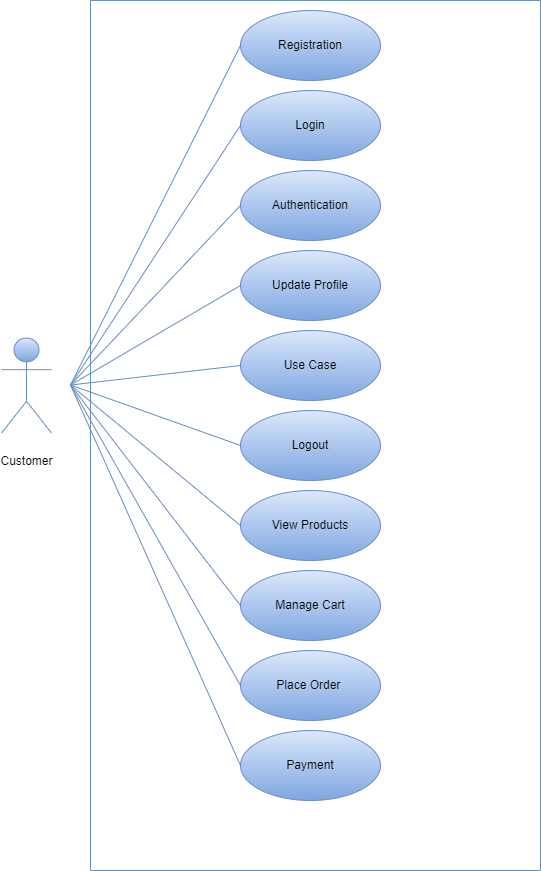

The diagram above was exported from draw.io. Its source (the exported page's mxGraphModel, read from the mxfile embedded in the PNG):
<mxGraphModel dx="582" dy="771" grid="1" gridSize="10" guides="1" tooltips="1" connect="1" arrows="1" fold="1" page="1" pageScale="1" pageWidth="827" pageHeight="1169" math="0" shadow="0">
  <root>
    <mxCell id="0" />
    <mxCell id="1" parent="0" />
    <mxCell id="TCL_-6mDUs03QxTbIYsB-1" value="" style="swimlane;startSize=0;align=center;fillColor=#dae8fc;strokeColor=#6c8ebf;gradientColor=#7ea6e0;" parent="1" vertex="1">
      <mxGeometry x="189" y="40" width="450" height="870" as="geometry" />
    </mxCell>
    <mxCell id="TCL_-6mDUs03QxTbIYsB-2" value="Registration" style="ellipse;whiteSpace=wrap;html=1;align=center;fillColor=#dae8fc;strokeColor=#6c8ebf;gradientColor=#7ea6e0;" parent="TCL_-6mDUs03QxTbIYsB-1" vertex="1">
      <mxGeometry x="150" y="10" width="140" height="70" as="geometry" />
    </mxCell>
    <mxCell id="TCL_-6mDUs03QxTbIYsB-3" value="Login" style="ellipse;whiteSpace=wrap;html=1;align=center;fillColor=#dae8fc;strokeColor=#6c8ebf;gradientColor=#7ea6e0;" parent="TCL_-6mDUs03QxTbIYsB-1" vertex="1">
      <mxGeometry x="150" y="90" width="140" height="70" as="geometry" />
    </mxCell>
    <mxCell id="TCL_-6mDUs03QxTbIYsB-4" value="Authentication" style="ellipse;whiteSpace=wrap;html=1;align=center;fillColor=#dae8fc;strokeColor=#6c8ebf;gradientColor=#7ea6e0;" parent="TCL_-6mDUs03QxTbIYsB-1" vertex="1">
      <mxGeometry x="150" y="170" width="140" height="70" as="geometry" />
    </mxCell>
    <mxCell id="TCL_-6mDUs03QxTbIYsB-5" value="Update Profile" style="ellipse;whiteSpace=wrap;html=1;align=center;fillColor=#dae8fc;strokeColor=#6c8ebf;gradientColor=#7ea6e0;" parent="TCL_-6mDUs03QxTbIYsB-1" vertex="1">
      <mxGeometry x="150" y="250" width="140" height="70" as="geometry" />
    </mxCell>
    <mxCell id="TCL_-6mDUs03QxTbIYsB-6" value="Use Case" style="ellipse;whiteSpace=wrap;html=1;align=center;fillColor=#dae8fc;strokeColor=#6c8ebf;gradientColor=#7ea6e0;" parent="TCL_-6mDUs03QxTbIYsB-1" vertex="1">
      <mxGeometry x="150" y="330" width="140" height="70" as="geometry" />
    </mxCell>
    <mxCell id="TCL_-6mDUs03QxTbIYsB-7" value="Logout" style="ellipse;whiteSpace=wrap;html=1;align=center;fillColor=#dae8fc;strokeColor=#6c8ebf;gradientColor=#7ea6e0;" parent="TCL_-6mDUs03QxTbIYsB-1" vertex="1">
      <mxGeometry x="150" y="410" width="140" height="70" as="geometry" />
    </mxCell>
    <mxCell id="TCL_-6mDUs03QxTbIYsB-8" value="Place Order&amp;nbsp;" style="ellipse;whiteSpace=wrap;html=1;align=center;fillColor=#dae8fc;strokeColor=#6c8ebf;gradientColor=#7ea6e0;" parent="TCL_-6mDUs03QxTbIYsB-1" vertex="1">
      <mxGeometry x="150" y="650" width="140" height="70" as="geometry" />
    </mxCell>
    <mxCell id="TCL_-6mDUs03QxTbIYsB-9" value="Manage Cart" style="ellipse;whiteSpace=wrap;html=1;align=center;fillColor=#dae8fc;strokeColor=#6c8ebf;gradientColor=#7ea6e0;" parent="TCL_-6mDUs03QxTbIYsB-1" vertex="1">
      <mxGeometry x="150" y="570" width="140" height="70" as="geometry" />
    </mxCell>
    <mxCell id="TCL_-6mDUs03QxTbIYsB-10" value="View Products" style="ellipse;whiteSpace=wrap;html=1;align=center;fillColor=#dae8fc;strokeColor=#6c8ebf;gradientColor=#7ea6e0;" parent="TCL_-6mDUs03QxTbIYsB-1" vertex="1">
      <mxGeometry x="150" y="490" width="140" height="70" as="geometry" />
    </mxCell>
    <mxCell id="TCL_-6mDUs03QxTbIYsB-12" value="" style="endArrow=none;html=1;rounded=0;entryX=0;entryY=0.5;entryDx=0;entryDy=0;align=center;fillColor=#dae8fc;strokeColor=#6c8ebf;gradientColor=#7ea6e0;" parent="TCL_-6mDUs03QxTbIYsB-1" target="TCL_-6mDUs03QxTbIYsB-2" edge="1">
      <mxGeometry relative="1" as="geometry">
        <mxPoint x="-20" y="384.5" as="sourcePoint" />
        <mxPoint x="140" y="384.5" as="targetPoint" />
      </mxGeometry>
    </mxCell>
    <mxCell id="TCL_-6mDUs03QxTbIYsB-13" value="" style="endArrow=none;html=1;rounded=0;entryX=0;entryY=0.5;entryDx=0;entryDy=0;align=center;fillColor=#dae8fc;strokeColor=#6c8ebf;gradientColor=#7ea6e0;" parent="TCL_-6mDUs03QxTbIYsB-1" target="TCL_-6mDUs03QxTbIYsB-3" edge="1">
      <mxGeometry relative="1" as="geometry">
        <mxPoint x="-20" y="384.5" as="sourcePoint" />
        <mxPoint x="140" y="384.5" as="targetPoint" />
      </mxGeometry>
    </mxCell>
    <mxCell id="TCL_-6mDUs03QxTbIYsB-15" value="" style="endArrow=none;html=1;rounded=0;entryX=0;entryY=0.5;entryDx=0;entryDy=0;align=center;fillColor=#dae8fc;strokeColor=#6c8ebf;gradientColor=#7ea6e0;" parent="TCL_-6mDUs03QxTbIYsB-1" target="TCL_-6mDUs03QxTbIYsB-4" edge="1">
      <mxGeometry relative="1" as="geometry">
        <mxPoint x="-20" y="384.5" as="sourcePoint" />
        <mxPoint x="140" y="384.5" as="targetPoint" />
      </mxGeometry>
    </mxCell>
    <mxCell id="TCL_-6mDUs03QxTbIYsB-17" value="" style="endArrow=none;html=1;rounded=0;entryX=0;entryY=0.5;entryDx=0;entryDy=0;align=center;fillColor=#dae8fc;strokeColor=#6c8ebf;gradientColor=#7ea6e0;" parent="TCL_-6mDUs03QxTbIYsB-1" target="TCL_-6mDUs03QxTbIYsB-5" edge="1">
      <mxGeometry relative="1" as="geometry">
        <mxPoint x="-20" y="384.5" as="sourcePoint" />
        <mxPoint x="140" y="384.5" as="targetPoint" />
      </mxGeometry>
    </mxCell>
    <mxCell id="TCL_-6mDUs03QxTbIYsB-18" value="" style="endArrow=none;html=1;rounded=0;entryX=0;entryY=0.5;entryDx=0;entryDy=0;align=center;fillColor=#dae8fc;strokeColor=#6c8ebf;gradientColor=#7ea6e0;" parent="TCL_-6mDUs03QxTbIYsB-1" target="TCL_-6mDUs03QxTbIYsB-6" edge="1">
      <mxGeometry relative="1" as="geometry">
        <mxPoint x="-20" y="384.5" as="sourcePoint" />
        <mxPoint x="140" y="384.5" as="targetPoint" />
      </mxGeometry>
    </mxCell>
    <mxCell id="TCL_-6mDUs03QxTbIYsB-19" value="" style="endArrow=none;html=1;rounded=0;entryX=0;entryY=0.5;entryDx=0;entryDy=0;align=center;fillColor=#dae8fc;strokeColor=#6c8ebf;gradientColor=#7ea6e0;" parent="TCL_-6mDUs03QxTbIYsB-1" target="TCL_-6mDUs03QxTbIYsB-7" edge="1">
      <mxGeometry relative="1" as="geometry">
        <mxPoint x="-20" y="384.5" as="sourcePoint" />
        <mxPoint x="140" y="384.5" as="targetPoint" />
      </mxGeometry>
    </mxCell>
    <mxCell id="TCL_-6mDUs03QxTbIYsB-20" value="" style="endArrow=none;html=1;rounded=0;entryX=0;entryY=0.5;entryDx=0;entryDy=0;align=center;fillColor=#dae8fc;strokeColor=#6c8ebf;gradientColor=#7ea6e0;" parent="TCL_-6mDUs03QxTbIYsB-1" target="TCL_-6mDUs03QxTbIYsB-9" edge="1">
      <mxGeometry relative="1" as="geometry">
        <mxPoint x="-20" y="384.5" as="sourcePoint" />
        <mxPoint x="140" y="384.5" as="targetPoint" />
      </mxGeometry>
    </mxCell>
    <mxCell id="TCL_-6mDUs03QxTbIYsB-23" value="" style="endArrow=none;html=1;rounded=0;entryX=0;entryY=0.5;entryDx=0;entryDy=0;align=center;fillColor=#dae8fc;strokeColor=#6c8ebf;gradientColor=#7ea6e0;" parent="TCL_-6mDUs03QxTbIYsB-1" target="TCL_-6mDUs03QxTbIYsB-8" edge="1">
      <mxGeometry relative="1" as="geometry">
        <mxPoint x="-20" y="384.5" as="sourcePoint" />
        <mxPoint x="140" y="384.5" as="targetPoint" />
      </mxGeometry>
    </mxCell>
    <mxCell id="TCL_-6mDUs03QxTbIYsB-24" value="" style="endArrow=none;html=1;rounded=0;entryX=0;entryY=0.5;entryDx=0;entryDy=0;align=center;fillColor=#dae8fc;strokeColor=#6c8ebf;gradientColor=#7ea6e0;" parent="TCL_-6mDUs03QxTbIYsB-1" target="TCL_-6mDUs03QxTbIYsB-10" edge="1">
      <mxGeometry relative="1" as="geometry">
        <mxPoint x="-20" y="384.5" as="sourcePoint" />
        <mxPoint x="140" y="384.5" as="targetPoint" />
      </mxGeometry>
    </mxCell>
    <mxCell id="TCL_-6mDUs03QxTbIYsB-27" value="Payment" style="ellipse;whiteSpace=wrap;html=1;align=center;fillColor=#dae8fc;strokeColor=#6c8ebf;gradientColor=#7ea6e0;" parent="TCL_-6mDUs03QxTbIYsB-1" vertex="1">
      <mxGeometry x="150" y="730" width="140" height="70" as="geometry" />
    </mxCell>
    <mxCell id="TCL_-6mDUs03QxTbIYsB-28" value="" style="endArrow=none;html=1;rounded=0;entryX=0;entryY=0.5;entryDx=0;entryDy=0;align=center;fillColor=#dae8fc;strokeColor=#6c8ebf;gradientColor=#7ea6e0;" parent="TCL_-6mDUs03QxTbIYsB-1" target="TCL_-6mDUs03QxTbIYsB-27" edge="1">
      <mxGeometry relative="1" as="geometry">
        <mxPoint x="-20" y="384.5" as="sourcePoint" />
        <mxPoint x="140" y="384.5" as="targetPoint" />
      </mxGeometry>
    </mxCell>
    <mxCell id="TCL_-6mDUs03QxTbIYsB-11" value="&lt;div&gt;&lt;br&gt;&lt;/div&gt;&lt;div&gt;Customer&lt;/div&gt;&lt;div&gt;&lt;br&gt;&lt;/div&gt;" style="shape=umlActor;verticalLabelPosition=bottom;verticalAlign=top;html=1;align=center;fillColor=#dae8fc;strokeColor=#6c8ebf;gradientColor=#7ea6e0;" parent="1" vertex="1">
      <mxGeometry x="100" y="377.5" width="50" height="95" as="geometry" />
    </mxCell>
  </root>
</mxGraphModel>